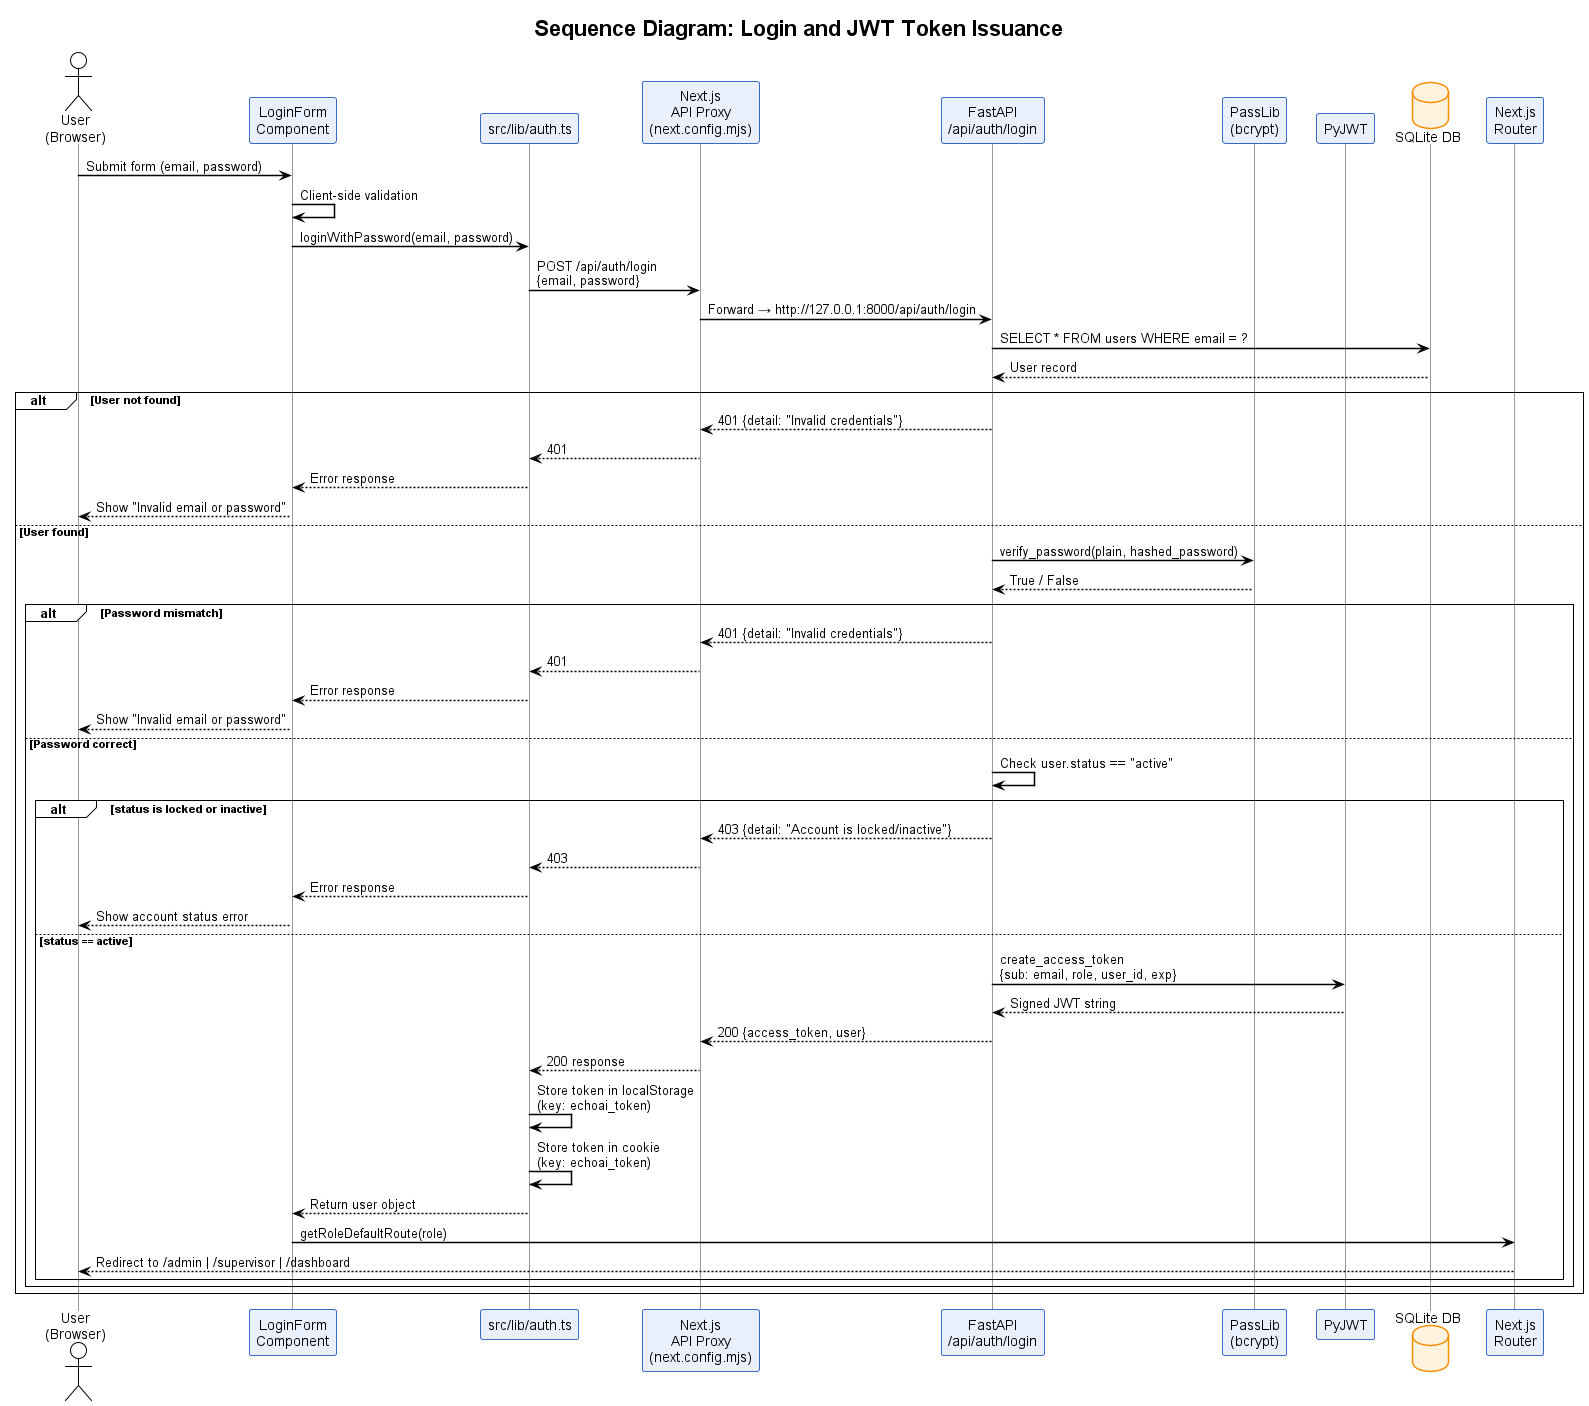

The diagram above was rendered by PlantUML. Its source (embedded in the PNG):
@startuml Figure_3_7_Sequence_Login
!theme plain
skinparam defaultFontName Arial
skinparam sequenceArrowThickness 1.5
skinparam sequenceParticipantBorderColor #3A6BC9
skinparam sequenceParticipantBackgroundColor #EAF0FB
skinparam sequenceLifeLineBorderColor #999999
skinparam sequenceBoxBackgroundColor #F5F8FF
skinparam noteBackgroundColor #FFFDE7
skinparam noteBorderColor #F9A825
skinparam databaseBackgroundColor #FFF3E0
skinparam databaseBorderColor #FB8C00

title Sequence Diagram: Login and JWT Token Issuance

actor "User\n(Browser)" as U
participant "LoginForm\nComponent" as LF
participant "src/lib/auth.ts" as AUTH
participant "Next.js\nAPI Proxy\n(next.config.mjs)" as PROXY
participant "FastAPI\n/api/auth/login" as FAST
participant "PassLib\n(bcrypt)" as PASS
participant "PyJWT" as JWT
database "SQLite DB" as DB
participant "Next.js\nRouter" as ROUTER

U -> LF : Submit form (email, password)
LF -> LF : Client-side validation
LF -> AUTH : loginWithPassword(email, password)
AUTH -> PROXY : POST /api/auth/login\n{email, password}
PROXY -> FAST : Forward → http://127.0.0.1:8000/api/auth/login

FAST -> DB : SELECT * FROM users WHERE email = ?
DB --> FAST : User record

alt User not found
  FAST --> PROXY : 401 {detail: "Invalid credentials"}
  PROXY --> AUTH : 401
  AUTH --> LF : Error response
  LF --> U : Show "Invalid email or password"
else User found
  FAST -> PASS : verify_password(plain, hashed_password)
  PASS --> FAST : True / False

  alt Password mismatch
    FAST --> PROXY : 401 {detail: "Invalid credentials"}
    PROXY --> AUTH : 401
    AUTH --> LF : Error response
    LF --> U : Show "Invalid email or password"
  else Password correct
    FAST -> FAST : Check user.status == "active"

    alt status is locked or inactive
      FAST --> PROXY : 403 {detail: "Account is locked/inactive"}
      PROXY --> AUTH : 403
      AUTH --> LF : Error response
      LF --> U : Show account status error
    else status == active
      FAST -> JWT : create_access_token\n{sub: email, role, user_id, exp}
      JWT --> FAST : Signed JWT string

      FAST --> PROXY : 200 {access_token, user}
      PROXY --> AUTH : 200 response
      AUTH -> AUTH : Store token in localStorage\n(key: echoai_token)
      AUTH -> AUTH : Store token in cookie\n(key: echoai_token)
      AUTH --> LF : Return user object
      LF -> ROUTER : getRoleDefaultRoute(role)
      ROUTER --> U : Redirect to /admin | /supervisor | /dashboard
    end
  end
end
@enduml